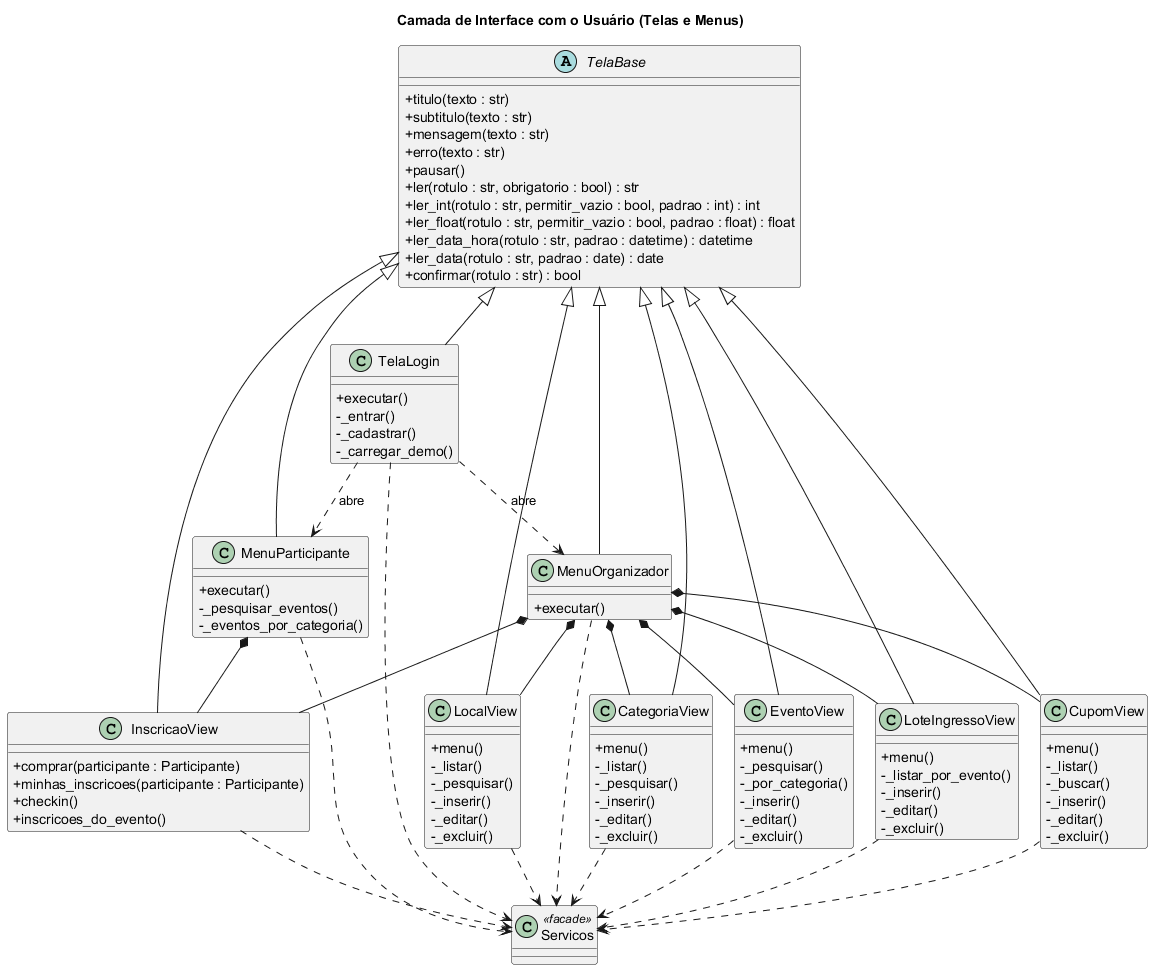

The diagram above was rendered by PlantUML. Its source (embedded in the PNG):
@startuml diagrama_classes_interface
' Diagrama de Classes da Interface com o Usuário (view/template) - GestEventos - Tarefa 2
' Renderize em https://www.plantuml.com/plantuml ou na extensao PlantUML do VS Code.
skinparam classAttributeIconSize 0
skinparam nodesep 22
skinparam ranksep 55
title Camada de Interface com o Usuário (Telas e Menus)

abstract class TelaBase {
  + titulo(texto : str)
  + subtitulo(texto : str)
  + mensagem(texto : str)
  + erro(texto : str)
  + pausar()
  + ler(rotulo : str, obrigatorio : bool) : str
  + ler_int(rotulo : str, permitir_vazio : bool, padrao : int) : int
  + ler_float(rotulo : str, permitir_vazio : bool, padrao : float) : float
  + ler_data_hora(rotulo : str, padrao : datetime) : datetime
  + ler_data(rotulo : str, padrao : date) : date
  + confirmar(rotulo : str) : bool
}

class TelaLogin {
  + executar()
  - _entrar()
  - _cadastrar()
  - _carregar_demo()
}

class MenuOrganizador {
  + executar()
}

class MenuParticipante {
  + executar()
  - _pesquisar_eventos()
  - _eventos_por_categoria()
}

class CategoriaView {
  + menu()
  - _listar()
  - _pesquisar()
  - _inserir()
  - _editar()
  - _excluir()
}

class LocalView {
  + menu()
  - _listar()
  - _pesquisar()
  - _inserir()
  - _editar()
  - _excluir()
}

class EventoView {
  + menu()
  - _pesquisar()
  - _por_categoria()
  - _inserir()
  - _editar()
  - _excluir()
}

class LoteIngressoView {
  + menu()
  - _listar_por_evento()
  - _inserir()
  - _editar()
  - _excluir()
}

class CupomView {
  + menu()
  - _listar()
  - _buscar()
  - _inserir()
  - _editar()
  - _excluir()
}

class InscricaoView {
  + comprar(participante : Participante)
  + minhas_inscricoes(participante : Participante)
  + checkin()
  + inscricoes_do_evento()
}

class Servicos <<facade>>

' ===== Herança: todas as telas reutilizam os utilitários de TelaBase =====
TelaBase <|-- TelaLogin
TelaBase <|-- MenuOrganizador
TelaBase <|-- MenuParticipante
TelaBase <|-- CategoriaView
TelaBase <|-- LocalView
TelaBase <|-- EventoView
TelaBase <|-- LoteIngressoView
TelaBase <|-- CupomView
TelaBase <|-- InscricaoView

' ===== Navegação entre telas =====
TelaLogin ..> MenuOrganizador : abre
TelaLogin ..> MenuParticipante : abre

' ===== Composição dos menus com as telas de operação =====
MenuOrganizador *-- CategoriaView
MenuOrganizador *-- LocalView
MenuOrganizador *-- EventoView
MenuOrganizador *-- LoteIngressoView
MenuOrganizador *-- CupomView
MenuOrganizador *-- InscricaoView
MenuParticipante *-- InscricaoView

' ===== Dependência: as telas usam a camada de serviço =====
TelaLogin ..> Servicos
MenuOrganizador ..> Servicos
MenuParticipante ..> Servicos
CategoriaView ..> Servicos
LocalView ..> Servicos
EventoView ..> Servicos
LoteIngressoView ..> Servicos
CupomView ..> Servicos
InscricaoView ..> Servicos

@enduml